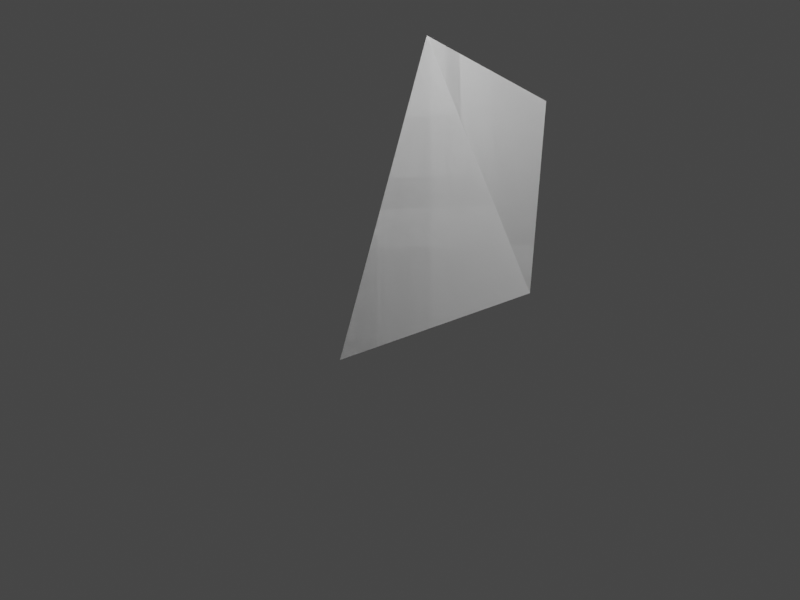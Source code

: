 # Source: triangle1.blend  (saved by Blender 3.6.11; exported with 4.5.12 LTS)
import bpy
from mathutils import Matrix  # noqa: F401  (used for matrix-valued properties, if any)

bpy.ops.wm.read_factory_settings(use_empty=True)
scene = bpy.context.scene
scene.name = 'Scene'

# ---- collections
col_collection = bpy.data.collections.new('Collection'); scene.collection.children.link(col_collection)

# ---- materials (node trees are filled in below, after node groups)
mat_material_001 = bpy.data.materials.new('Material.001')

# ---- material node trees
mat_material_001.use_nodes = True; mat_material_001.node_tree.nodes.clear()
_N = mat_material_001.node_tree.nodes; _L = mat_material_001.node_tree.links
n0 = _N.new('ShaderNodeBsdfPrincipled'); n0.name = 'Principled BSDF'; n0.location = (10, 300)
n0.distribution = 'GGX'
n0.subsurface_method = 'RANDOM_WALK_SKIN'
n0.inputs[27].default_value = (0.0, 0.0, 0.0, 1.0)
n0.inputs[28].default_value = 1.0
n1 = _N.new('ShaderNodeOutputMaterial'); n1.name = 'Material Output'; n1.location = (320, 270)
_L.new(n0.outputs[0], n1.inputs[0])
n1.is_active_output = True

# ---- world
world_world = bpy.data.worlds.new('World'); scene.world = world_world
world_world.use_nodes = True; world_world.node_tree.nodes.clear()
_N = world_world.node_tree.nodes; _L = world_world.node_tree.links
n0 = _N.new('ShaderNodeOutputWorld'); n0.name = 'World Output'; n0.location = (300, 300)
n1 = _N.new('ShaderNodeBackground'); n1.name = 'Background'; n1.location = (10, 300)
n1.inputs[0].default_value = (0.05088, 0.05088, 0.05088, 1.0)
_L.new(n1.outputs[0], n0.inputs[0])
n0.is_active_output = True
world_world.color = (0.05088, 0.05088, 0.05088)
world_world.use_sun_shadow = False
world_world.sun_shadow_jitter_overblur = 0.0

# ---- cameras
cam_camera = bpy.data.cameras.new('Camera')
cam_camera.sensor_fit = 'VERTICAL'
cam_camera.clip_end = 100.0
cam_camera.lens = 32.0
cam_camera.lens_unit = 'FOV'

# ---- lights
light_light = bpy.data.lights.new('Light', 'POINT')
light_light.transmission_factor = 0.0
light_light.energy = 1000.0
light_light.shadow_maximum_resolution = 0.006
light_light.use_absolute_resolution = True

# ---- meshes
me_cube = bpy.data.meshes.new('Cube')
me_cube.from_pydata([(1.333, -1.788, 0.07059), (0.2925, -1.281, 2.883), (-0.6667, -1.097, -0.6667), (1.654, -0.9486, 2.25)], [], [(0, 3, 1, 2), (1, 0, 2), (1, 3, 0)])
_uv = me_cube.uv_layers.new(name='UVMap')
_uv.uv.foreach_set('vector', [0.375, 0.75, 0.625, 1.0, 0.625, 1.0, 0.375, 1.0, 0.0, 0.0, 0.0, 0.0, 0.0, 0.0, 0.0, 0.0, 0.0, 0.0, 0.0, 0.0])
me_cube.materials.append(mat_material_001)
me_cube.update()
me_cube.normals_split_custom_set([tuple(v) for v in zip(*[iter([-0.1092, -0.9845, 0.1369, -0.1092, -0.9845, 0.1369, -0.1092, -0.9845, 0.1369, -0.1092, -0.9845, 0.1369, 0.3403, 0.9393, -0.04326, 0.3403, 0.9393, -0.04326, 0.3403, 0.9393, -0.04326, -0.3523, 0.8896, -0.2906, -0.3523, 0.8896, -0.2906, -0.3523, 0.8896, -0.2906])] * 3)])

# ---- objects
ob_cube = bpy.data.objects.new('Cube', me_cube)
ob_light = bpy.data.objects.new('Light', light_light)
ob_camera = bpy.data.objects.new('Camera', cam_camera)

# ---- transforms, parenting, visibility, modifiers, constraints
ob_cube.location = (0.0, 0.0, 0.0)
ob_cube.rotation_mode = 'QUATERNION'
ob_cube.rotation_quaternion = (1.0, 0.0, 0.0, 0.0)
ob_cube.show_wire = True
ob_light.location = (0.0, -5.0, 5.0)
ob_light.rotation_mode = 'QUATERNION'
ob_light.rotation_quaternion = (0.0, 0.0, 0.0, 0.0)
ob_camera.location = (0.0, -10.0, 0.0)
ob_camera.rotation_mode = 'QUATERNION'
ob_camera.rotation_quaternion = (0.7071, 0.7071, 0.0, 0.0)

# ---- collection membership
scene.collection.objects.link(ob_cube)
scene.collection.objects.link(ob_light)
scene.collection.objects.link(ob_camera)

# ---- scene / render settings (as saved in the file)
scene.camera = ob_camera
scene.frame_start = 1; scene.frame_end = 1; scene.frame_set(1)
scene.render.engine = 'BLENDER_WORKBENCH'
scene.render.image_settings.color_mode = 'RGB'
scene.render.resolution_x = 320
scene.render.resolution_y = 240
scene.render.fps = 25
scene.render.use_border = True
scene.cycles.sampling_pattern = 'TABULATED_SOBOL'
scene.view_settings.view_transform = 'Filmic'
bpy.context.view_layer.update()
